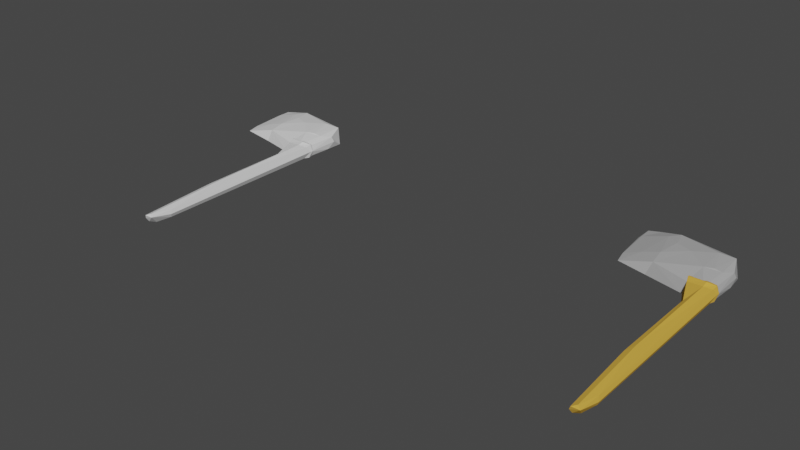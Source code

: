 # Source: Stone_Axe__MODEL.blend  (saved by Blender 2.80.75; exported with 4.5.12 LTS)
import bpy
from mathutils import Matrix  # noqa: F401  (used for matrix-valued properties, if any)

bpy.ops.wm.read_factory_settings(use_empty=True)
scene = bpy.context.scene
scene.name = 'Scene'

# ---- collections
col_collection = bpy.data.collections.new('Collection'); scene.collection.children.link(col_collection)

# ---- images (referenced by path relative to the original .blend; pixels are not part of the script)
import os
ASSET_DIR = os.environ.get("B2B_ASSET_DIR", "")  # directory of the original .blend (textures are referenced by path, not embedded)
HERE = os.path.dirname(os.path.abspath(__file__))  # packed textures are extracted next to this script under _unpacked/

def load_image(name, relpath, width, height, colorspace="sRGB"):
    """Load a texture the original file referenced (path relative to the .blend, or extracted next to this script)."""
    p = next((c for c in (os.path.join(HERE, relpath), os.path.join(ASSET_DIR, relpath)) if relpath and os.path.exists(c)), "")
    if p:
        img = bpy.data.images.load(p, check_existing=True)
        img.name = name
    else:  # same state as the original file: an image datablock whose file is absent (Cycles renders it pink)
        img = bpy.data.images.new(name, width, height)
        img.source = "FILE"
        img.filepath = "//" + (relpath or name)
    img.colorspace_settings.name = colorspace
    return img
img_axe_baked_1 = load_image('Axe_Baked_1', 'Axe_Baked_1.png', 1024, 1024, 'sRGB')

# ---- materials (node trees are filled in below, after node groups)
mat_blade = bpy.data.materials.new('Blade')
mat_handle = bpy.data.materials.new('Handle')
mat_handle.alpha_threshold = 0.0
mat_handle.line_color = (0.0, 0.0, 0.0, 1.0)
mat_axe_1mat = bpy.data.materials.new('Axe 1mat')

# ---- material node trees
mat_blade.use_nodes = True; mat_blade.node_tree.nodes.clear()
_N = mat_blade.node_tree.nodes; _L = mat_blade.node_tree.links
n0 = _N.new('ShaderNodeOutputMaterial'); n0.name = 'Material Output'; n0.location = (300, 300)
n1 = _N.new('ShaderNodeBsdfPrincipled'); n1.name = 'Principled BSDF'; n1.location = (10, 300)
n1.distribution = 'GGX'
n1.subsurface_method = 'BURLEY'
n1.inputs[0].default_value = (0.42, 0.42, 0.42, 1.0)
n1.inputs[3].default_value = 1.45
n1.inputs[13].default_value = 0.0
n1.inputs[27].default_value = (0.0, 0.0, 0.0, 1.0)
n1.inputs[28].default_value = 1.0
n2 = _N.new('ShaderNodeTexImage'); n2.name = 'Image Texture'; n2.location = (-403, 219)
n2.image = img_axe_baked_1
_L.new(n1.outputs[0], n0.inputs[0])
n0.is_active_output = True
mat_handle.use_nodes = True; mat_handle.node_tree.nodes.clear()
_N = mat_handle.node_tree.nodes; _L = mat_handle.node_tree.links
n0 = _N.new('ShaderNodeOutputMaterial'); n0.name = 'Material Output'; n0.location = (300, 300)
n1 = _N.new('ShaderNodeBsdfPrincipled'); n1.name = 'Principled BSDF'; n1.location = (10, 300)
n1.distribution = 'GGX'
n1.subsurface_method = 'BURLEY'
n1.inputs[0].default_value = (0.686, 0.4017, 0.06302, 1.0)
n1.inputs[2].default_value = 0.4
n1.inputs[3].default_value = 1.45
n1.inputs[13].default_value = 0.0
n1.inputs[27].default_value = (0.0, 0.0, 0.0, 1.0)
n1.inputs[28].default_value = 1.0
n2 = _N.new('ShaderNodeTexImage'); n2.name = 'Image Texture'; n2.location = (-439, 307)
n2.image = img_axe_baked_1
_L.new(n1.outputs[0], n0.inputs[0])
n0.is_active_output = True
mat_axe_1mat.use_nodes = True; mat_axe_1mat.node_tree.nodes.clear()
_N = mat_axe_1mat.node_tree.nodes; _L = mat_axe_1mat.node_tree.links
n0 = _N.new('ShaderNodeOutputMaterial'); n0.name = 'Material Output'; n0.location = (300, 300)
n1 = _N.new('ShaderNodeBsdfPrincipled'); n1.name = 'Principled BSDF'; n1.location = (10, 300)
n1.distribution = 'GGX'
n1.subsurface_method = 'BURLEY'
n1.inputs[3].default_value = 1.45
n1.inputs[27].default_value = (0.0, 0.0, 0.0, 1.0)
n1.inputs[28].default_value = 1.0
_L.new(n1.outputs[0], n0.inputs[0])
n0.is_active_output = True

# ---- world
world_world = bpy.data.worlds.new('World'); scene.world = world_world
world_world.use_nodes = True; world_world.node_tree.nodes.clear()
_N = world_world.node_tree.nodes; _L = world_world.node_tree.links
n0 = _N.new('ShaderNodeOutputWorld'); n0.name = 'World Output'; n0.location = (300, 300)
n1 = _N.new('ShaderNodeBackground'); n1.name = 'Background'; n1.location = (10, 300)
n1.inputs[0].default_value = (0.05088, 0.05088, 0.05088, 1.0)
_L.new(n1.outputs[0], n0.inputs[0])
n0.is_active_output = True
world_world.color = (0.05088, 0.05088, 0.05088)
world_world.use_sun_shadow = False
world_world.sun_shadow_jitter_overblur = 0.0

# ---- meshes
me_cube_001 = bpy.data.meshes.new('Cube.001')
me_cube_001.from_pydata([(0.509, -0.5811, 0.7707), (0.4985, 2.52, 0.797), (1.002, 12.38, -0.1154), (1.077, 10.16, -0.619), (1.043, 10.6, 0.4725), (0.4816, -0.628, -0.7531), (0.6802, 9.95, 0.6611), (0.8983, 10.73, -0.5738), (1.012, 7.822, 1.25), (0.6998, 0.9571, 1.472), (0.9541, 8.947, 1.111), (0.7018, 7.752, 1.233), (0.9384, 0.5211, -1.292), (0.7645, 5.344, -1.412), (0.554, 8.147, -0.7933), (0.915, -0.4608, -1.076), (0.7338, -0.5792, -1.152), (0.4737, 2.706, -0.6669), (0.489, 0.4745, -1.012), (0.541, -0.9258, -0.001207), (0.4834, 0.4357, 1.032), (0.6396, 11.69, -0.1655), (0.5335, 11.59, -0.001097), (1.045, 12.49, 0.04493), (0.5722, 7.466, 0.9945), (0.7482, -0.8863, -0.7677), (0.7034, -0.03773, 1.259), (0.8018, -0.7291, 0.7619), (0.6417, 12.01, 0.0532), (0.93, 12.33, 0.1428), (0.9178, 12.56, -0.002331), (0.8176, -0.9263, 0.01401), (0.9136, 2.112, 1.503), (0.8056, 4.807, 1.608), (0.87, 7.126, 1.424), (0.6673, 2.073, 1.561), (0.9461, 5.094, -1.399), (0.616, 0.1763, -1.28), (0.5714, 4.284, -1.184), (1.004, 9.405, -0.9953), (0.6683, 9.145, -0.877), (0.7363, 2.066, -1.449), (0.9443, 0.2346, 1.169), (0.509, -0.5811, 0.7707), (0.4985, 2.52, 0.797), (0.2762, 0.9777, 0.7068), (-0.5367, 1.028, -0.4955), (-0.9064, -0.9314, 0.5058), (0.4816, -0.628, -0.7531), (-1.06, 0.2623, -0.5131), (-1.021, -0.2976, -0.7001), (-1.082, -0.8001, 0.4904), (-1.077, 0.4756, 2.669e-05), (-1.086, 0.2633, 0.5129), (0.4737, 2.706, -0.6669), (0.489, 0.4745, -1.012), (0.541, -0.9258, -0.001207), (0.4834, 0.4357, 1.032), (0.2432, 0.8471, -0.7199), (0.1023, -0.01007, -0.941), (0.07912, 0.9798, 0.001298), (-0.4382, 1.044, 0.5926), (-0.5275, 1.25, 0.04306), (-0.5085, 0.4291, -0.7058), (-0.3597, 0.4277, 0.8267), (-0.913, -0.9203, -0.5099), (-0.9205, -1.13, -0.0009923), (-1.062, -0.3015, 0.7094), (0.3437, 1.56, 0.0004234), (0.5569, -0.6532, 0.9025), (0.5454, 2.784, 1.059), (0.5262, -0.7904, -0.8582), (0.5172, 2.995, -1.078), (0.5346, 0.4613, -1.152), (0.5607, -0.966, -0.0124), (0.5282, 0.4173, 1.272), (0.6038, -0.2213, 0.795), (0.593, 2.586, 0.9657), (0.5755, -0.6683, -0.7799), (0.5673, 2.777, -0.9804), (0.5832, 0.4712, -1.048), (0.6172, -0.5776, -0.002779), (0.567, 0.5548, 1.074)], [], [(18, 37, 5), (3, 42, 12), (8, 42, 3), (42, 15, 12), (27, 19, 31), (25, 19, 5), (30, 2, 21), (29, 23, 30), (3, 4, 8), (7, 39, 40), (3, 7, 2), (7, 21, 2), (28, 29, 30), (31, 25, 15), (21, 7, 40), (8, 34, 33), (8, 10, 34), (33, 32, 8), (6, 10, 29), (24, 11, 6), (42, 8, 32), (13, 36, 41), (36, 13, 39), (41, 12, 37), (12, 36, 3), (16, 37, 12), (14, 38, 17), (37, 18, 17, 38), (25, 31, 19), (27, 0, 19), (0, 27, 26), (2, 30, 23), (21, 14, 22), (4, 23, 29), (23, 3, 2), (3, 23, 4), (24, 1, 35), (15, 25, 16), (15, 16, 12), (17, 24, 14), (17, 1, 24), (14, 24, 22), (26, 35, 20, 0), (3, 39, 7), (1, 20, 35), (22, 24, 6, 28), (35, 26, 9), (9, 26, 42, 32), (6, 29, 28), (22, 28, 21), (28, 30, 21), (27, 42, 26), (27, 31, 15, 42), (24, 35, 33, 11), (14, 21, 40), (34, 10, 11), (14, 40, 13, 38), (33, 34, 11), (33, 35, 32), (35, 9, 32), (4, 29, 10), (6, 11, 10), (8, 4, 10), (41, 36, 12), (41, 37, 38, 13), (39, 13, 40), (16, 25, 5, 37), (3, 36, 39), (67, 51, 47), (51, 53, 52), (60, 45, 68), (68, 54, 58), (58, 55, 59), (62, 61, 60), (45, 57, 44), (64, 43, 57), (63, 48, 65), (61, 64, 45), (56, 47, 66), (67, 47, 64), (51, 50, 65, 66), (67, 53, 51), (47, 51, 66), (49, 50, 51, 52), (44, 54, 68, 45), (60, 68, 58), (59, 63, 46, 58), (58, 54, 55), (59, 55, 48), (58, 46, 62, 60), (63, 59, 48), (62, 46, 49, 52), (60, 61, 45), (45, 64, 57), (61, 62, 52, 53), (50, 49, 46, 63), (65, 48, 56, 66), (50, 63, 65), (56, 43, 47), (64, 47, 43), (64, 61, 53, 67), (56, 48, 71, 74), (44, 57, 75, 70), (55, 54, 72, 73), (57, 43, 69, 75), (43, 56, 74, 69), (54, 44, 70, 72), (48, 55, 73, 71), (71, 73, 80, 78), (70, 75, 82, 77), (73, 72, 79, 80), (74, 71, 78, 81), (75, 69, 76, 82), (69, 74, 81, 76), (72, 70, 77, 79), (79, 77, 82, 76, 81, 78, 80)])
me_cube_001.polygons.foreach_set('material_index', [0, 0, 0, 0, 0, 0, 0, 0, 0, 0, 0, 0, 0, 0, 0, 0, 0, 0, 0, 0, 0, 0, 0, 0, 0, 0, 0, 0, 0, 0, 0, 0, 0, 0, 0, 0, 0, 0, 0, 0, 0, 0, 0, 0, 0, 0, 0, 0, 0, 0, 0, 0, 0, 0, 0, 0, 0, 0, 0, 0, 0, 0, 0, 0, 0, 0, 0, 0, 1, 1, 1, 1, 1, 1, 1, 1, 1, 1, 1, 1, 1, 1, 1, 1, 1, 1, 1, 1, 1, 1, 1, 1, 1, 1, 1, 1, 1, 1, 1, 1, 1, 1, 1, 1, 1, 1, 1, 1, 1, 1, 1, 1, 1, 1, 1, 1])
_uv = me_cube_001.uv_layers.new(name='UVMap')
_uv.uv.foreach_set('vector', [0.9636, 0.3182, 0.9982, 0.3182, 0.9982, 0.2436, 0.3236, 0.7982, 0.6382, 0.6436, 0.6382, 0.7982, 0.3182, 0.3182, 0.3182, 0.003604, 0.003604, 0.3182, 0.6436, 0.9582, 0.7982, 0.9582, 0.7982, 0.9236, 0.9782, 0.7636, 0.9636, 0.8382, 0.9782, 0.8382, 0.9782, 0.9782, 0.9782, 0.9436, 0.9636, 0.9782, 0.6418, 0.9564, 0.6418, 0.9218, 0.7964, 0.9218, 0.9982, 0.0836, 0.9982, 0.0982, 0.9836, 0.0982, 0.3182, 0.8036, 0.3182, 0.8782, 0.003604, 0.8782, 0.4836, 0.9582, 0.6382, 0.9582, 0.6382, 0.9236, 0.9036, 0.3182, 0.9382, 0.3182, 0.9382, 0.1636, 0.9582, 0.4836, 0.9582, 0.5582, 0.8836, 0.5582, 0.9618, 0.9764, 0.9618, 0.9418, 0.9764, 0.9418, 0.9582, 0.8036, 0.9582, 0.8782, 0.9236, 0.8782, 0.1582, 0.8836, 0.1582, 0.9582, 0.003604, 0.9582, 0.8036, 0.6382, 0.8782, 0.6382, 0.8782, 0.4836, 0.8818, 0.4818, 0.8818, 0.5564, 0.9564, 0.4818, 0.3182, 0.4782, 0.3182, 0.3236, 0.003604, 0.4782, 0.8782, 0.4782, 0.7236, 0.4782, 0.8782, 0.3236, 0.7982, 0.8836, 0.7982, 0.9182, 0.6436, 0.9182, 0.3218, 0.7964, 0.6364, 0.6418, 0.3218, 0.6418, 0.8836, 0.3182, 0.8982, 0.3182, 0.8982, 0.003604, 0.6382, 0.8836, 0.6382, 0.9182, 0.3236, 0.9182, 0.9182, 0.5636, 0.9182, 0.7182, 0.8836, 0.7182, 0.3164, 0.001802, 0.001802, 0.001802, 0.001802, 0.3164, 0.9218, 0.8764, 0.9218, 0.8018, 0.9564, 0.8018, 0.3164, 0.3218, 0.001802, 0.3218, 0.001802, 0.4764, 0.7982, 0.001802, 0.7218, 0.001802, 0.7218, 0.3182, 0.7982, 0.3182, 0.9618, 0.8364, 0.9618, 0.7618, 0.9764, 0.7618, 0.7982, 0.9982, 0.7982, 0.9636, 0.7236, 0.9982, 0.7218, 0.9618, 0.7218, 0.9964, 0.7964, 0.9618, 0.9818, 0.0964, 0.9964, 0.0818, 0.9818, 0.0818, 0.8964, 0.001802, 0.8818, 0.3164, 0.8818, 0.001802, 0.6364, 0.9218, 0.4818, 0.9564, 0.4818, 0.9218, 0.9636, 0.4782, 0.9782, 0.3236, 0.9782, 0.4782, 0.7982, 0.8036, 0.6436, 0.8782, 0.7982, 0.8782, 0.7182, 0.3236, 0.7182, 0.6382, 0.6436, 0.6382, 0.9982, 0.9236, 0.9636, 0.9382, 0.9982, 0.9382, 0.9982, 0.0782, 0.9836, 0.0782, 0.9982, 0.003604, 0.6382, 0.003604, 0.6382, 0.3182, 0.4836, 0.3182, 0.6364, 0.001802, 0.4818, 0.001802, 0.4818, 0.3164, 0.4782, 0.6382, 0.3236, 0.6382, 0.4782, 0.3236, 0.1618, 0.9582, 0.3182, 0.9582, 0.3182, 0.8818, 0.1618, 0.8818, 0.9582, 0.7182, 0.9582, 0.6436, 0.9236, 0.7182, 0.6418, 0.8764, 0.7964, 0.8018, 0.6418, 0.8018, 0.4782, 0.3182, 0.4782, 0.001802, 0.3218, 0.001802, 0.3218, 0.3182, 0.8782, 0.6436, 0.8036, 0.7182, 0.8782, 0.7182, 0.4818, 0.8782, 0.6382, 0.8782, 0.6382, 0.8018, 0.4818, 0.8018, 0.9618, 0.4764, 0.9764, 0.3218, 0.9618, 0.3218, 0.9618, 0.9364, 0.9964, 0.9218, 0.9618, 0.9218, 0.3182, 0.9982, 0.2436, 0.9982, 0.3182, 0.9636, 0.9618, 0.3164, 0.9964, 0.2418, 0.9618, 0.2418, 0.8782, 0.1582, 0.8782, 0.001802, 0.8018, 0.001802, 0.8018, 0.1582, 0.001802, 0.6382, 0.3182, 0.6382, 0.3182, 0.4818, 0.001802, 0.4818, 0.001802, 0.8764, 0.3164, 0.8018, 0.001802, 0.8018, 0.8836, 0.3982, 0.9582, 0.3236, 0.9582, 0.3982, 0.7182, 0.001802, 0.6418, 0.001802, 0.6418, 0.3182, 0.7182, 0.3182, 0.8018, 0.6364, 0.8018, 0.4818, 0.8764, 0.4818, 0.7964, 0.8818, 0.6418, 0.9164, 0.6418, 0.8818, 0.9818, 0.001802, 0.9818, 0.0764, 0.9964, 0.001802, 0.7218, 0.3218, 0.8764, 0.3218, 0.7218, 0.4764, 0.8764, 0.6418, 0.8018, 0.7164, 0.8018, 0.6418, 0.001802, 0.9564, 0.1564, 0.8818, 0.001802, 0.8818, 0.3218, 0.3218, 0.3218, 0.6364, 0.4764, 0.3218, 0.3182, 0.7982, 0.3182, 0.6418, 0.001802, 0.6418, 0.001802, 0.7982, 0.3218, 0.9164, 0.6364, 0.8818, 0.3218, 0.8818, 0.9582, 0.6382, 0.9582, 0.5618, 0.9218, 0.5618, 0.9218, 0.6382, 0.7164, 0.3218, 0.6418, 0.6364, 0.6418, 0.3218, 0.9636, 0.9982, 0.9982, 0.9982, 0.9982, 0.9836, 0.9782, 0.0836, 0.9782, 0.1582, 0.9036, 0.1582, 0.2418, 0.9618, 0.3164, 0.9618, 0.2418, 0.9964, 0.8818, 0.3218, 0.8818, 0.3964, 0.9564, 0.3218, 0.9636, 0.5982, 0.9982, 0.5982, 0.9982, 0.5636, 0.9582, 0.9582, 0.8836, 0.9582, 0.9582, 0.8836, 0.8818, 0.5618, 0.9164, 0.5618, 0.8818, 0.7164, 0.9764, 0.0818, 0.9018, 0.1564, 0.9018, 0.0818, 0.6436, 0.7982, 0.7982, 0.6436, 0.7982, 0.7982, 0.8782, 0.9582, 0.8036, 0.9582, 0.8782, 0.8836, 0.3236, 0.8782, 0.4782, 0.8036, 0.4782, 0.8782, 0.9782, 0.0782, 0.9036, 0.0782, 0.9782, 0.003604, 0.4018, 0.9982, 0.4782, 0.9982, 0.4782, 0.9618, 0.4018, 0.9618, 0.9618, 0.5618, 0.9618, 0.5964, 0.9964, 0.5618, 0.9618, 0.9818, 0.9618, 0.9964, 0.9964, 0.9818, 0.9582, 0.4018, 0.8818, 0.4018, 0.8818, 0.4782, 0.9582, 0.4782, 0.7982, 0.4818, 0.7218, 0.4818, 0.7218, 0.6382, 0.7982, 0.6382, 0.0782, 0.9982, 0.0782, 0.9636, 0.003604, 0.9982, 0.9182, 0.8018, 0.8418, 0.8018, 0.8418, 0.8782, 0.9182, 0.8782, 0.9018, 0.1618, 0.9018, 0.3164, 0.9364, 0.1618, 0.001802, 0.9618, 0.001802, 0.9964, 0.0764, 0.9618, 0.9182, 0.7218, 0.8418, 0.7218, 0.8418, 0.7982, 0.9182, 0.7982, 0.9018, 0.0764, 0.9018, 0.001802, 0.9764, 0.001802, 0.7182, 0.9982, 0.7182, 0.9618, 0.6418, 0.9618, 0.6418, 0.9982, 0.8818, 0.9564, 0.9564, 0.8818, 0.8818, 0.8818, 0.8018, 0.8818, 0.8018, 0.9564, 0.8764, 0.8818, 0.9982, 0.1618, 0.9618, 0.1618, 0.9618, 0.2382, 0.9982, 0.2382, 0.8782, 0.9982, 0.8782, 0.9618, 0.8018, 0.9618, 0.8018, 0.9982, 0.8782, 0.3182, 0.8782, 0.1618, 0.8018, 0.1618, 0.8018, 0.3182, 0.9218, 0.6418, 0.9218, 0.7164, 0.9564, 0.6418, 0.3218, 0.8764, 0.3218, 0.8018, 0.4764, 0.8018, 0.7964, 0.6418, 0.6418, 0.7964, 0.6418, 0.6418, 0.9582, 0.9982, 0.9582, 0.9618, 0.8818, 0.9618, 0.8818, 0.9982, 0.9782, 0.5582, 0.9782, 0.4818, 0.9618, 0.4818, 0.9618, 0.5582, 0.0818, 0.9982, 0.2382, 0.9982, 0.2382, 0.9818, 0.0818, 0.9818, 0.8382, 0.8782, 0.8382, 0.7218, 0.8018, 0.7218, 0.8018, 0.8782, 0.4818, 0.9982, 0.5582, 0.9982, 0.5582, 0.9818, 0.4818, 0.9818, 0.9782, 0.7582, 0.9782, 0.6818, 0.9618, 0.6818, 0.9618, 0.7582, 0.3218, 0.9582, 0.4782, 0.9582, 0.4782, 0.9218, 0.3218, 0.9218, 0.9782, 0.9182, 0.9782, 0.8418, 0.9618, 0.8418, 0.9618, 0.9182, 0.5618, 0.9982, 0.6382, 0.9982, 0.6382, 0.9818, 0.5618, 0.9818, 0.9582, 0.3182, 0.9582, 0.1618, 0.9418, 0.1618, 0.9418, 0.3182, 0.4818, 0.9782, 0.6382, 0.9782, 0.6382, 0.9618, 0.4818, 0.9618, 0.9782, 0.6782, 0.9782, 0.6018, 0.9618, 0.6018, 0.9618, 0.6782, 0.3218, 0.9982, 0.3982, 0.9982, 0.3982, 0.9618, 0.3218, 0.9618, 0.9582, 0.7982, 0.9582, 0.7218, 0.9218, 0.7218, 0.9218, 0.7982, 0.0818, 0.9782, 0.2382, 0.9782, 0.2382, 0.9618, 0.0818, 0.9618, 0.6382, 0.6382, 0.4942, 0.6257, 0.4818, 0.4393, 0.5007, 0.3671, 0.5588, 0.3322, 0.616, 0.3218, 0.6382, 0.4259])
me_cube_001.materials.append(mat_blade)
me_cube_001.materials.append(mat_handle)
me_cube_001.use_remesh_preserve_volume = False
me_cube_001.use_remesh_preserve_attributes = False
me_cube_001.use_mirror_vertex_groups = False
me_cube_001.update()
me_cube_002 = bpy.data.meshes.new('Cube.002')
me_cube_002.from_pydata([(0.509, -0.5811, 0.7707), (0.4985, 2.52, 0.797), (1.002, 12.38, -0.1154), (1.077, 10.16, -0.619), (1.043, 10.6, 0.4725), (0.4816, -0.628, -0.7531), (0.6802, 9.95, 0.6611), (0.8983, 10.73, -0.5738), (1.012, 7.822, 1.25), (0.6998, 0.9571, 1.472), (0.9541, 8.947, 1.111), (0.7018, 7.752, 1.233), (0.9384, 0.5211, -1.292), (0.7645, 5.344, -1.412), (0.554, 8.147, -0.7933), (0.915, -0.4608, -1.076), (0.7338, -0.5792, -1.152), (0.4737, 2.706, -0.6669), (0.489, 0.4745, -1.012), (0.541, -0.9258, -0.001207), (0.4834, 0.4357, 1.032), (0.6396, 11.69, -0.1655), (0.5335, 11.59, -0.001097), (1.045, 12.49, 0.04493), (0.5722, 7.466, 0.9945), (0.7482, -0.8863, -0.7677), (0.7034, -0.03773, 1.259), (0.8018, -0.7291, 0.7619), (0.6417, 12.01, 0.0532), (0.93, 12.33, 0.1428), (0.9178, 12.56, -0.002331), (0.8176, -0.9263, 0.01401), (0.9136, 2.112, 1.503), (0.8056, 4.807, 1.608), (0.87, 7.126, 1.424), (0.6673, 2.073, 1.561), (0.9461, 5.094, -1.399), (0.616, 0.1763, -1.28), (0.5714, 4.284, -1.184), (1.004, 9.405, -0.9953), (0.6683, 9.145, -0.877), (0.7363, 2.066, -1.449), (0.9443, 0.2346, 1.169), (0.509, -0.5811, 0.7707), (0.4985, 2.52, 0.797), (0.2762, 0.9777, 0.7068), (-0.5367, 1.028, -0.4955), (-0.9064, -0.9314, 0.5058), (0.4816, -0.628, -0.7531), (-1.06, 0.2623, -0.5131), (-1.021, -0.2976, -0.7001), (-1.082, -0.8001, 0.4904), (-1.077, 0.4756, 2.669e-05), (-1.086, 0.2633, 0.5129), (0.4737, 2.706, -0.6669), (0.489, 0.4745, -1.012), (0.541, -0.9258, -0.001207), (0.4834, 0.4357, 1.032), (0.2432, 0.8471, -0.7199), (0.1023, -0.01007, -0.941), (0.07912, 0.9798, 0.001298), (-0.4382, 1.044, 0.5926), (-0.5275, 1.25, 0.04306), (-0.5085, 0.4291, -0.7058), (-0.3597, 0.4277, 0.8267), (-0.913, -0.9203, -0.5099), (-0.9205, -1.13, -0.0009923), (-1.062, -0.3015, 0.7094), (0.3437, 1.56, 0.0004234), (0.5569, -0.6532, 0.9025), (0.5454, 2.784, 1.059), (0.5262, -0.7904, -0.8582), (0.5172, 2.995, -1.078), (0.5346, 0.4613, -1.152), (0.5607, -0.966, -0.0124), (0.5282, 0.4173, 1.272), (0.6038, -0.2213, 0.795), (0.593, 2.586, 0.9657), (0.5755, -0.6683, -0.7799), (0.5673, 2.777, -0.9804), (0.5832, 0.4712, -1.048), (0.6172, -0.5776, -0.002779), (0.567, 0.5548, 1.074)], [], [(18, 37, 5), (3, 42, 12), (8, 42, 3), (42, 15, 12), (27, 19, 31), (25, 19, 5), (30, 2, 21), (29, 23, 30), (3, 4, 8), (7, 39, 40), (3, 7, 2), (7, 21, 2), (28, 29, 30), (31, 25, 15), (21, 7, 40), (8, 34, 33), (8, 10, 34), (33, 32, 8), (6, 10, 29), (24, 11, 6), (42, 8, 32), (13, 36, 41), (36, 13, 39), (41, 12, 37), (12, 36, 3), (16, 37, 12), (14, 38, 17), (37, 18, 17, 38), (25, 31, 19), (27, 0, 19), (0, 27, 26), (2, 30, 23), (21, 14, 22), (4, 23, 29), (23, 3, 2), (3, 23, 4), (24, 1, 35), (15, 25, 16), (15, 16, 12), (17, 24, 14), (17, 1, 24), (14, 24, 22), (26, 35, 20, 0), (3, 39, 7), (1, 20, 35), (22, 24, 6, 28), (35, 26, 9), (9, 26, 42, 32), (6, 29, 28), (22, 28, 21), (28, 30, 21), (27, 42, 26), (27, 31, 15, 42), (24, 35, 33, 11), (14, 21, 40), (34, 10, 11), (14, 40, 13, 38), (33, 34, 11), (33, 35, 32), (35, 9, 32), (4, 29, 10), (6, 11, 10), (8, 4, 10), (41, 36, 12), (41, 37, 38, 13), (39, 13, 40), (16, 25, 5, 37), (3, 36, 39), (67, 51, 47), (51, 53, 52), (60, 45, 68), (68, 54, 58), (58, 55, 59), (62, 61, 60), (45, 57, 44), (64, 43, 57), (63, 48, 65), (61, 64, 45), (56, 47, 66), (67, 47, 64), (51, 50, 65, 66), (67, 53, 51), (47, 51, 66), (49, 50, 51, 52), (44, 54, 68, 45), (60, 68, 58), (59, 63, 46, 58), (58, 54, 55), (59, 55, 48), (58, 46, 62, 60), (63, 59, 48), (62, 46, 49, 52), (60, 61, 45), (45, 64, 57), (61, 62, 52, 53), (50, 49, 46, 63), (65, 48, 56, 66), (50, 63, 65), (56, 43, 47), (64, 47, 43), (64, 61, 53, 67), (56, 48, 71, 74), (44, 57, 75, 70), (55, 54, 72, 73), (57, 43, 69, 75), (43, 56, 74, 69), (54, 44, 70, 72), (48, 55, 73, 71), (71, 73, 80, 78), (70, 75, 82, 77), (73, 72, 79, 80), (74, 71, 78, 81), (75, 69, 76, 82), (69, 74, 81, 76), (72, 70, 77, 79), (79, 77, 82, 76, 81, 78, 80)])
_uv = me_cube_002.uv_layers.new(name='UVMap')
_uv.uv.foreach_set('vector', [0.9636, 0.3182, 0.9982, 0.3182, 0.9982, 0.2436, 0.3236, 0.7982, 0.6382, 0.6436, 0.6382, 0.7982, 0.3182, 0.3182, 0.3182, 0.003604, 0.003604, 0.3182, 0.6436, 0.9582, 0.7982, 0.9582, 0.7982, 0.9236, 0.9782, 0.7636, 0.9636, 0.8382, 0.9782, 0.8382, 0.9782, 0.9782, 0.9782, 0.9436, 0.9636, 0.9782, 0.6418, 0.9564, 0.6418, 0.9218, 0.7964, 0.9218, 0.9982, 0.0836, 0.9982, 0.0982, 0.9836, 0.0982, 0.3182, 0.8036, 0.3182, 0.8782, 0.003604, 0.8782, 0.4836, 0.9582, 0.6382, 0.9582, 0.6382, 0.9236, 0.9036, 0.3182, 0.9382, 0.3182, 0.9382, 0.1636, 0.9582, 0.4836, 0.9582, 0.5582, 0.8836, 0.5582, 0.9618, 0.9764, 0.9618, 0.9418, 0.9764, 0.9418, 0.9582, 0.8036, 0.9582, 0.8782, 0.9236, 0.8782, 0.1582, 0.8836, 0.1582, 0.9582, 0.003604, 0.9582, 0.8036, 0.6382, 0.8782, 0.6382, 0.8782, 0.4836, 0.8818, 0.4818, 0.8818, 0.5564, 0.9564, 0.4818, 0.3182, 0.4782, 0.3182, 0.3236, 0.003604, 0.4782, 0.8782, 0.4782, 0.7236, 0.4782, 0.8782, 0.3236, 0.7982, 0.8836, 0.7982, 0.9182, 0.6436, 0.9182, 0.3218, 0.7964, 0.6364, 0.6418, 0.3218, 0.6418, 0.8836, 0.3182, 0.8982, 0.3182, 0.8982, 0.003604, 0.6382, 0.8836, 0.6382, 0.9182, 0.3236, 0.9182, 0.9182, 0.5636, 0.9182, 0.7182, 0.8836, 0.7182, 0.3164, 0.001802, 0.001802, 0.001802, 0.001802, 0.3164, 0.9218, 0.8764, 0.9218, 0.8018, 0.9564, 0.8018, 0.3164, 0.3218, 0.001802, 0.3218, 0.001802, 0.4764, 0.7982, 0.001802, 0.7218, 0.001802, 0.7218, 0.3182, 0.7982, 0.3182, 0.9618, 0.8364, 0.9618, 0.7618, 0.9764, 0.7618, 0.7982, 0.9982, 0.7982, 0.9636, 0.7236, 0.9982, 0.7218, 0.9618, 0.7218, 0.9964, 0.7964, 0.9618, 0.9818, 0.0964, 0.9964, 0.0818, 0.9818, 0.0818, 0.8964, 0.001802, 0.8818, 0.3164, 0.8818, 0.001802, 0.6364, 0.9218, 0.4818, 0.9564, 0.4818, 0.9218, 0.9636, 0.4782, 0.9782, 0.3236, 0.9782, 0.4782, 0.7982, 0.8036, 0.6436, 0.8782, 0.7982, 0.8782, 0.7182, 0.3236, 0.7182, 0.6382, 0.6436, 0.6382, 0.9982, 0.9236, 0.9636, 0.9382, 0.9982, 0.9382, 0.9982, 0.0782, 0.9836, 0.0782, 0.9982, 0.003604, 0.6382, 0.003604, 0.6382, 0.3182, 0.4836, 0.3182, 0.6364, 0.001802, 0.4818, 0.001802, 0.4818, 0.3164, 0.4782, 0.6382, 0.3236, 0.6382, 0.4782, 0.3236, 0.1618, 0.9582, 0.3182, 0.9582, 0.3182, 0.8818, 0.1618, 0.8818, 0.9582, 0.7182, 0.9582, 0.6436, 0.9236, 0.7182, 0.6418, 0.8764, 0.7964, 0.8018, 0.6418, 0.8018, 0.4782, 0.3182, 0.4782, 0.001802, 0.3218, 0.001802, 0.3218, 0.3182, 0.8782, 0.6436, 0.8036, 0.7182, 0.8782, 0.7182, 0.4818, 0.8782, 0.6382, 0.8782, 0.6382, 0.8018, 0.4818, 0.8018, 0.9618, 0.4764, 0.9764, 0.3218, 0.9618, 0.3218, 0.9618, 0.9364, 0.9964, 0.9218, 0.9618, 0.9218, 0.3182, 0.9982, 0.2436, 0.9982, 0.3182, 0.9636, 0.9618, 0.3164, 0.9964, 0.2418, 0.9618, 0.2418, 0.8782, 0.1582, 0.8782, 0.001802, 0.8018, 0.001802, 0.8018, 0.1582, 0.001802, 0.6382, 0.3182, 0.6382, 0.3182, 0.4818, 0.001802, 0.4818, 0.001802, 0.8764, 0.3164, 0.8018, 0.001802, 0.8018, 0.8836, 0.3982, 0.9582, 0.3236, 0.9582, 0.3982, 0.7182, 0.001802, 0.6418, 0.001802, 0.6418, 0.3182, 0.7182, 0.3182, 0.8018, 0.6364, 0.8018, 0.4818, 0.8764, 0.4818, 0.7964, 0.8818, 0.6418, 0.9164, 0.6418, 0.8818, 0.9818, 0.001802, 0.9818, 0.0764, 0.9964, 0.001802, 0.7218, 0.3218, 0.8764, 0.3218, 0.7218, 0.4764, 0.8764, 0.6418, 0.8018, 0.7164, 0.8018, 0.6418, 0.001802, 0.9564, 0.1564, 0.8818, 0.001802, 0.8818, 0.3218, 0.3218, 0.3218, 0.6364, 0.4764, 0.3218, 0.3182, 0.7982, 0.3182, 0.6418, 0.001802, 0.6418, 0.001802, 0.7982, 0.3218, 0.9164, 0.6364, 0.8818, 0.3218, 0.8818, 0.9582, 0.6382, 0.9582, 0.5618, 0.9218, 0.5618, 0.9218, 0.6382, 0.7164, 0.3218, 0.6418, 0.6364, 0.6418, 0.3218, 0.9636, 0.9982, 0.9982, 0.9982, 0.9982, 0.9836, 0.9782, 0.0836, 0.9782, 0.1582, 0.9036, 0.1582, 0.2418, 0.9618, 0.3164, 0.9618, 0.2418, 0.9964, 0.8818, 0.3218, 0.8818, 0.3964, 0.9564, 0.3218, 0.9636, 0.5982, 0.9982, 0.5982, 0.9982, 0.5636, 0.9582, 0.9582, 0.8836, 0.9582, 0.9582, 0.8836, 0.8818, 0.5618, 0.9164, 0.5618, 0.8818, 0.7164, 0.9764, 0.0818, 0.9018, 0.1564, 0.9018, 0.0818, 0.6436, 0.7982, 0.7982, 0.6436, 0.7982, 0.7982, 0.8782, 0.9582, 0.8036, 0.9582, 0.8782, 0.8836, 0.3236, 0.8782, 0.4782, 0.8036, 0.4782, 0.8782, 0.9782, 0.0782, 0.9036, 0.0782, 0.9782, 0.003604, 0.4018, 0.9982, 0.4782, 0.9982, 0.4782, 0.9618, 0.4018, 0.9618, 0.9618, 0.5618, 0.9618, 0.5964, 0.9964, 0.5618, 0.9618, 0.9818, 0.9618, 0.9964, 0.9964, 0.9818, 0.9582, 0.4018, 0.8818, 0.4018, 0.8818, 0.4782, 0.9582, 0.4782, 0.7982, 0.4818, 0.7218, 0.4818, 0.7218, 0.6382, 0.7982, 0.6382, 0.0782, 0.9982, 0.0782, 0.9636, 0.003604, 0.9982, 0.9182, 0.8018, 0.8418, 0.8018, 0.8418, 0.8782, 0.9182, 0.8782, 0.9018, 0.1618, 0.9018, 0.3164, 0.9364, 0.1618, 0.001802, 0.9618, 0.001802, 0.9964, 0.0764, 0.9618, 0.9182, 0.7218, 0.8418, 0.7218, 0.8418, 0.7982, 0.9182, 0.7982, 0.9018, 0.0764, 0.9018, 0.001802, 0.9764, 0.001802, 0.7182, 0.9982, 0.7182, 0.9618, 0.6418, 0.9618, 0.6418, 0.9982, 0.8818, 0.9564, 0.9564, 0.8818, 0.8818, 0.8818, 0.8018, 0.8818, 0.8018, 0.9564, 0.8764, 0.8818, 0.9982, 0.1618, 0.9618, 0.1618, 0.9618, 0.2382, 0.9982, 0.2382, 0.8782, 0.9982, 0.8782, 0.9618, 0.8018, 0.9618, 0.8018, 0.9982, 0.8782, 0.3182, 0.8782, 0.1618, 0.8018, 0.1618, 0.8018, 0.3182, 0.9218, 0.6418, 0.9218, 0.7164, 0.9564, 0.6418, 0.3218, 0.8764, 0.3218, 0.8018, 0.4764, 0.8018, 0.7964, 0.6418, 0.6418, 0.7964, 0.6418, 0.6418, 0.9582, 0.9982, 0.9582, 0.9618, 0.8818, 0.9618, 0.8818, 0.9982, 0.9782, 0.5582, 0.9782, 0.4818, 0.9618, 0.4818, 0.9618, 0.5582, 0.0818, 0.9982, 0.2382, 0.9982, 0.2382, 0.9818, 0.0818, 0.9818, 0.8382, 0.8782, 0.8382, 0.7218, 0.8018, 0.7218, 0.8018, 0.8782, 0.4818, 0.9982, 0.5582, 0.9982, 0.5582, 0.9818, 0.4818, 0.9818, 0.9782, 0.7582, 0.9782, 0.6818, 0.9618, 0.6818, 0.9618, 0.7582, 0.3218, 0.9582, 0.4782, 0.9582, 0.4782, 0.9218, 0.3218, 0.9218, 0.9782, 0.9182, 0.9782, 0.8418, 0.9618, 0.8418, 0.9618, 0.9182, 0.5618, 0.9982, 0.6382, 0.9982, 0.6382, 0.9818, 0.5618, 0.9818, 0.9582, 0.3182, 0.9582, 0.1618, 0.9418, 0.1618, 0.9418, 0.3182, 0.4818, 0.9782, 0.6382, 0.9782, 0.6382, 0.9618, 0.4818, 0.9618, 0.9782, 0.6782, 0.9782, 0.6018, 0.9618, 0.6018, 0.9618, 0.6782, 0.3218, 0.9982, 0.3982, 0.9982, 0.3982, 0.9618, 0.3218, 0.9618, 0.9582, 0.7982, 0.9582, 0.7218, 0.9218, 0.7218, 0.9218, 0.7982, 0.0818, 0.9782, 0.2382, 0.9782, 0.2382, 0.9618, 0.0818, 0.9618, 0.6382, 0.6382, 0.4942, 0.6257, 0.4818, 0.4393, 0.5007, 0.3671, 0.5588, 0.3322, 0.616, 0.3218, 0.6382, 0.4259])
me_cube_002.materials.append(mat_axe_1mat)
me_cube_002.use_remesh_preserve_volume = False
me_cube_002.use_remesh_preserve_attributes = False
me_cube_002.use_mirror_vertex_groups = False
me_cube_002.update()

# ---- objects
ob_axe_2mat = bpy.data.objects.new('AXE_2Mat', me_cube_001)
ob_axe_no_mat = bpy.data.objects.new('AXE_NO Mat', me_cube_002)

# ---- transforms, parenting, visibility, modifiers, constraints
ob_axe_2mat.location = (0.0, 0.0, 0.0)
ob_axe_2mat.rotation_euler = (0.0, -0.0, 1.571)
ob_axe_2mat.scale = (2.092, 0.1185, 0.1185)
ob_axe_2mat.lock_rotations_4d = False
ob_axe_2mat.empty_display_type = 'ARROWS'
ob_axe_2mat.lineart.crease_threshold = 0.0
ob_axe_no_mat.location = (-7.416, 0.0, 0.0)
ob_axe_no_mat.rotation_euler = (0.0, -0.0, 1.571)
ob_axe_no_mat.scale = (2.092, 0.1185, 0.1185)
ob_axe_no_mat.lock_rotations_4d = False
ob_axe_no_mat.empty_display_type = 'ARROWS'
ob_axe_no_mat.lineart.crease_threshold = 0.0

# ---- collection membership
col_collection.objects.link(ob_axe_2mat)
col_collection.objects.link(ob_axe_no_mat)

# ---- scene / render settings (as saved in the file)
scene.frame_start = 1; scene.frame_end = 250; scene.frame_set(1)
scene.render.engine = 'CYCLES'
scene.cycles.use_denoising = False
scene.cycles.samples = 128
scene.cycles.sampling_pattern = 'TABULATED_SOBOL'
scene.cycles.use_adaptive_sampling = False
scene.cycles.use_light_tree = False
scene.view_settings.view_transform = 'Filmic'
bpy.context.view_layer.update()

# ---- added for rendering (the .blend has no active camera and no usable light): camera, sun
cam_auto = bpy.data.cameras.new('AutoCamera')
cam_auto.lens = 50.0
cam_auto.sensor_width = 36.0
cam_auto.clip_end = 1000.0
ob_auto_camera = bpy.data.objects.new('AutoCamera', cam_auto)
scene.collection.objects.link(ob_auto_camera)
ob_auto_camera.location = (4.97287, -11.2386, 7.49571)
ob_auto_camera.rotation_euler = (1.09748, -7.21219e-08, 0.694738)
scene.camera = ob_auto_camera
light_auto_sun = bpy.data.lights.new('AutoSun', 'SUN')
light_auto_sun.energy = 3.0
light_auto_sun.angle = 0.0523599
ob_auto_sun = bpy.data.objects.new('AutoSun', light_auto_sun)
scene.collection.objects.link(ob_auto_sun)
ob_auto_sun.rotation_euler = (0.872665, 0.174533, 0.523599)
bpy.context.view_layer.update()
